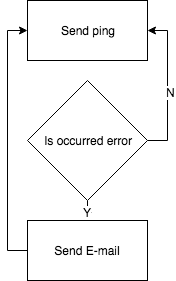

The diagram above was exported from draw.io. Its source (the exported page's mxGraphModel, read from the mxfile embedded in the PNG):
<mxGraphModel dx="950" dy="577" grid="1" gridSize="10" guides="1" tooltips="1" connect="1" arrows="1" fold="1" page="1" pageScale="1" pageWidth="1100" pageHeight="850" background="#ffffff" math="0" shadow="0">
  <root>
    <mxCell id="0" />
    <mxCell id="1" parent="0" />
    <mxCell id="2" value="Send p&lt;span&gt;ing&lt;/span&gt;" style="rounded=0;whiteSpace=wrap;html=1;" vertex="1" parent="1">
      <mxGeometry x="300" y="150" width="120" height="60" as="geometry" />
    </mxCell>
    <mxCell id="3" style="edgeStyle=orthogonalEdgeStyle;rounded=0;html=1;exitX=1;exitY=0.5;entryX=1;entryY=0.5;jettySize=auto;orthogonalLoop=1;" edge="1" source="7" target="2" parent="1">
      <mxGeometry relative="1" as="geometry" />
    </mxCell>
    <mxCell id="4" value="N" style="text;html=1;resizable=0;points=[];align=center;verticalAlign=middle;labelBackgroundColor=#ffffff;" vertex="1" connectable="0" parent="3">
      <mxGeometry x="-0.08" y="-3" relative="1" as="geometry">
        <mxPoint as="offset" />
      </mxGeometry>
    </mxCell>
    <mxCell id="5" style="edgeStyle=orthogonalEdgeStyle;rounded=0;html=1;exitX=0.5;exitY=1;entryX=0.5;entryY=0;jettySize=auto;orthogonalLoop=1;" edge="1" source="7" target="9" parent="1">
      <mxGeometry relative="1" as="geometry" />
    </mxCell>
    <mxCell id="6" value="Y" style="text;html=1;resizable=0;points=[];align=center;verticalAlign=middle;labelBackgroundColor=#ffffff;" vertex="1" connectable="0" parent="5">
      <mxGeometry x="0.1" y="-1" relative="1" as="geometry">
        <mxPoint as="offset" />
      </mxGeometry>
    </mxCell>
    <mxCell id="7" value="Is occurred error" style="rhombus;whiteSpace=wrap;html=1;" vertex="1" parent="1">
      <mxGeometry x="300" y="230" width="120" height="120" as="geometry" />
    </mxCell>
    <mxCell id="8" style="edgeStyle=orthogonalEdgeStyle;rounded=0;html=1;exitX=0;exitY=0.5;entryX=0;entryY=0.5;jettySize=auto;orthogonalLoop=1;" edge="1" source="9" target="2" parent="1">
      <mxGeometry relative="1" as="geometry" />
    </mxCell>
    <mxCell id="9" value="Send E-mail" style="rounded=0;whiteSpace=wrap;html=1;" vertex="1" parent="1">
      <mxGeometry x="300" y="370" width="120" height="60" as="geometry" />
    </mxCell>
  </root>
</mxGraphModel>